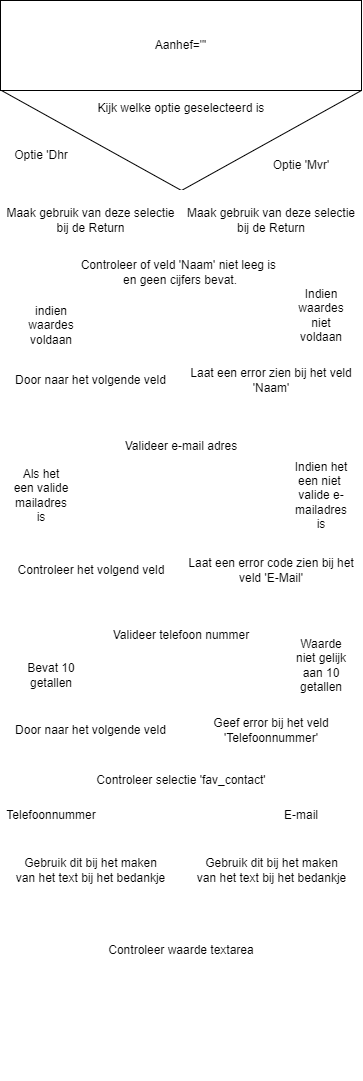

The diagram above was exported from draw.io. Its source (the exported page's mxGraphModel, read from the mxfile embedded in the PNG):
<mxGraphModel dx="746" dy="576" grid="1" gridSize="10" guides="1" tooltips="1" connect="1" arrows="1" fold="1" page="1" pageScale="1" pageWidth="850" pageHeight="1100" math="0" shadow="0">
  <root>
    <mxCell id="0" />
    <mxCell id="1" parent="0" />
    <mxCell id="2" value="" style="html=1;labelBorderColor=default;align=center;verticalAlign=middle;whiteSpace=wrap;strokeColor=#FFFFFF;" vertex="1" parent="1">
      <mxGeometry x="200" y="100" width="360" height="100" as="geometry" />
    </mxCell>
    <mxCell id="12" value="Kijk welke optie geselecteerd is" style="triangle;whiteSpace=wrap;html=1;direction=south;spacingTop=-64;" vertex="1" parent="1">
      <mxGeometry x="200" y="100" width="360" height="100" as="geometry" />
    </mxCell>
    <mxCell id="14" value="Aanhef=&quot;'" style="rounded=0;whiteSpace=wrap;html=1;" vertex="1" parent="1">
      <mxGeometry x="199" y="10" width="361" height="90" as="geometry" />
    </mxCell>
    <mxCell id="15" value="Optie 'Dhr" style="text;strokeColor=none;align=center;fillColor=none;html=1;verticalAlign=middle;whiteSpace=wrap;rounded=0;labelBorderColor=none;" vertex="1" parent="1">
      <mxGeometry x="210" y="150" width="60" height="30" as="geometry" />
    </mxCell>
    <mxCell id="16" value="Optie 'Mvr'" style="text;strokeColor=none;align=center;fillColor=none;html=1;verticalAlign=middle;whiteSpace=wrap;rounded=0;labelBorderColor=none;" vertex="1" parent="1">
      <mxGeometry x="470" y="160" width="60" height="30" as="geometry" />
    </mxCell>
    <mxCell id="17" value="Maak gebruik van deze selectie&lt;br&gt;bij de Return" style="rounded=0;whiteSpace=wrap;html=1;labelBorderColor=none;strokeColor=#FFFFFF;" vertex="1" parent="1">
      <mxGeometry x="199" y="200" width="181" height="60" as="geometry" />
    </mxCell>
    <mxCell id="18" value="Maak gebruik van deze selectie&lt;br&gt;bij de Return" style="rounded=0;whiteSpace=wrap;html=1;labelBorderColor=none;strokeColor=#FFFFFF;" vertex="1" parent="1">
      <mxGeometry x="380" y="200" width="180" height="60" as="geometry" />
    </mxCell>
    <mxCell id="19" value="" style="rounded=0;whiteSpace=wrap;html=1;labelBorderColor=default;strokeColor=#FFFFFF;" vertex="1" parent="1">
      <mxGeometry x="199" y="260" width="361" height="100" as="geometry" />
    </mxCell>
    <mxCell id="20" value="&lt;font style=&quot;font-size: 12px;&quot;&gt;Controleer of veld&lt;/font&gt;&amp;nbsp;'Naam' niet leeg is&amp;nbsp;&lt;br&gt;en geen cijfers bevat." style="triangle;whiteSpace=wrap;html=1;labelBorderColor=none;strokeColor=#FFFFFF;direction=south;spacingTop=-57;" vertex="1" parent="1">
      <mxGeometry x="199" y="260" width="360" height="100" as="geometry" />
    </mxCell>
    <mxCell id="21" value="indien waardes voldaan" style="text;strokeColor=none;align=center;fillColor=none;html=1;verticalAlign=middle;whiteSpace=wrap;rounded=0;labelBorderColor=none;fontSize=12;" vertex="1" parent="1">
      <mxGeometry x="220" y="320" width="60" height="30" as="geometry" />
    </mxCell>
    <mxCell id="22" value="Indien waardes niet voldaan" style="text;strokeColor=none;align=center;fillColor=none;html=1;verticalAlign=middle;whiteSpace=wrap;rounded=0;labelBorderColor=none;fontSize=12;" vertex="1" parent="1">
      <mxGeometry x="490" y="310" width="60" height="30" as="geometry" />
    </mxCell>
    <mxCell id="23" value="Door naar het volgende veld" style="rounded=0;whiteSpace=wrap;html=1;labelBorderColor=none;strokeColor=#FFFFFF;fontSize=12;" vertex="1" parent="1">
      <mxGeometry x="199" y="360" width="181" height="60" as="geometry" />
    </mxCell>
    <mxCell id="24" value="Laat een error zien bij het veld 'Naam'" style="rounded=0;whiteSpace=wrap;html=1;labelBorderColor=none;strokeColor=#FFFFFF;fontSize=12;" vertex="1" parent="1">
      <mxGeometry x="380" y="360" width="180" height="60" as="geometry" />
    </mxCell>
    <mxCell id="25" value="" style="rounded=0;whiteSpace=wrap;html=1;labelBorderColor=default;strokeColor=#FFFFFF;fontSize=12;" vertex="1" parent="1">
      <mxGeometry x="199" y="420" width="361" height="130" as="geometry" />
    </mxCell>
    <mxCell id="26" value="Valideer e-mail adres" style="triangle;whiteSpace=wrap;html=1;labelBorderColor=none;strokeColor=#FFFFFF;fontSize=12;direction=south;spacingTop=-59;" vertex="1" parent="1">
      <mxGeometry x="200" y="420" width="360" height="130" as="geometry" />
    </mxCell>
    <mxCell id="27" value="Als het een valide mailadres is" style="text;strokeColor=none;align=center;fillColor=none;html=1;verticalAlign=middle;whiteSpace=wrap;rounded=0;labelBorderColor=none;fontSize=12;" vertex="1" parent="1">
      <mxGeometry x="210" y="490" width="60" height="30" as="geometry" />
    </mxCell>
    <mxCell id="30" value="Indien het een niet&amp;nbsp;&lt;br&gt;valide e-mailadres is" style="text;strokeColor=none;align=center;fillColor=none;html=1;verticalAlign=middle;whiteSpace=wrap;rounded=0;labelBorderColor=none;fontSize=12;" vertex="1" parent="1">
      <mxGeometry x="490" y="490" width="60" height="30" as="geometry" />
    </mxCell>
    <mxCell id="31" value="Controleer het volgend veld" style="rounded=0;whiteSpace=wrap;html=1;labelBorderColor=none;strokeColor=#FFFFFF;fontSize=12;" vertex="1" parent="1">
      <mxGeometry x="200" y="550" width="180" height="60" as="geometry" />
    </mxCell>
    <mxCell id="32" value="Laat een error code zien bij het veld 'E-Mail'" style="rounded=0;whiteSpace=wrap;html=1;labelBorderColor=none;strokeColor=#FFFFFF;fontSize=12;" vertex="1" parent="1">
      <mxGeometry x="380" y="550" width="180" height="60" as="geometry" />
    </mxCell>
    <mxCell id="34" value="" style="rounded=0;whiteSpace=wrap;html=1;labelBorderColor=default;strokeColor=#FFFFFF;fontSize=12;" vertex="1" parent="1">
      <mxGeometry x="199" y="610" width="361" height="100" as="geometry" />
    </mxCell>
    <mxCell id="35" value="Valideer telefoon nummer" style="triangle;whiteSpace=wrap;labelBorderColor=none;strokeColor=#FFFFFF;fontSize=12;direction=south;spacingTop=-30;" vertex="1" parent="1">
      <mxGeometry x="200" y="610" width="360" height="100" as="geometry" />
    </mxCell>
    <mxCell id="36" value="Bevat 10 getallen" style="text;strokeColor=none;align=center;fillColor=none;html=1;verticalAlign=middle;whiteSpace=wrap;rounded=0;labelBorderColor=none;fontSize=12;" vertex="1" parent="1">
      <mxGeometry x="220" y="670" width="60" height="30" as="geometry" />
    </mxCell>
    <mxCell id="37" value="Waarde niet gelijk aan 10 getallen" style="text;strokeColor=none;align=center;fillColor=none;html=1;verticalAlign=middle;whiteSpace=wrap;rounded=0;labelBorderColor=none;fontSize=12;" vertex="1" parent="1">
      <mxGeometry x="490" y="660" width="60" height="30" as="geometry" />
    </mxCell>
    <mxCell id="39" value="Door naar het volgende veld" style="rounded=0;whiteSpace=wrap;html=1;labelBorderColor=none;strokeColor=#FFFFFF;fontSize=12;" vertex="1" parent="1">
      <mxGeometry x="199" y="710" width="181" height="60" as="geometry" />
    </mxCell>
    <mxCell id="40" value="Geef error bij het veld 'Telefoonnummer'" style="rounded=0;whiteSpace=wrap;html=1;labelBorderColor=none;strokeColor=#FFFFFF;fontSize=12;" vertex="1" parent="1">
      <mxGeometry x="380" y="710" width="180" height="60" as="geometry" />
    </mxCell>
    <mxCell id="41" value="" style="rounded=0;whiteSpace=wrap;html=1;labelBorderColor=default;strokeColor=#FFFFFF;fontSize=12;" vertex="1" parent="1">
      <mxGeometry x="200" y="770" width="360" height="70" as="geometry" />
    </mxCell>
    <mxCell id="42" value="Controleer selectie 'fav_contact'" style="triangle;whiteSpace=wrap;html=1;labelBorderColor=none;strokeColor=#FFFFFF;fontSize=12;direction=south;spacingTop=-30;" vertex="1" parent="1">
      <mxGeometry x="200" y="770" width="360" height="70" as="geometry" />
    </mxCell>
    <mxCell id="43" value="Telefoonnummer&lt;br&gt;" style="text;strokeColor=none;align=center;fillColor=none;html=1;verticalAlign=middle;whiteSpace=wrap;rounded=0;labelBorderColor=none;fontSize=12;" vertex="1" parent="1">
      <mxGeometry x="220" y="810" width="60" height="30" as="geometry" />
    </mxCell>
    <mxCell id="44" value="E-mail" style="text;strokeColor=none;align=center;fillColor=none;html=1;verticalAlign=middle;whiteSpace=wrap;rounded=0;labelBorderColor=none;fontSize=12;" vertex="1" parent="1">
      <mxGeometry x="470" y="810" width="60" height="30" as="geometry" />
    </mxCell>
    <mxCell id="45" value="Gebruik dit bij het maken&lt;br&gt;van het text bij het bedankje" style="rounded=0;whiteSpace=wrap;html=1;labelBorderColor=none;strokeColor=#FFFFFF;fontSize=12;" vertex="1" parent="1">
      <mxGeometry x="199" y="840" width="181" height="80" as="geometry" />
    </mxCell>
    <mxCell id="46" value="Gebruik dit bij het maken&lt;br&gt;van het text bij het bedankje" style="rounded=0;whiteSpace=wrap;html=1;labelBorderColor=none;strokeColor=#FFFFFF;fontSize=12;" vertex="1" parent="1">
      <mxGeometry x="380" y="840" width="181" height="80" as="geometry" />
    </mxCell>
    <mxCell id="47" value="Controleer waarde textarea" style="rounded=0;whiteSpace=wrap;html=1;labelBorderColor=none;strokeColor=#FFFFFF;fontSize=12;" vertex="1" parent="1">
      <mxGeometry x="200" y="920" width="360" height="80" as="geometry" />
    </mxCell>
    <mxCell id="48" value="" style="rounded=0;whiteSpace=wrap;html=1;labelBorderColor=none;strokeColor=#FFFFFF;fontSize=12;" vertex="1" parent="1">
      <mxGeometry x="200" y="1000" width="360" height="90" as="geometry" />
    </mxCell>
  </root>
</mxGraphModel>